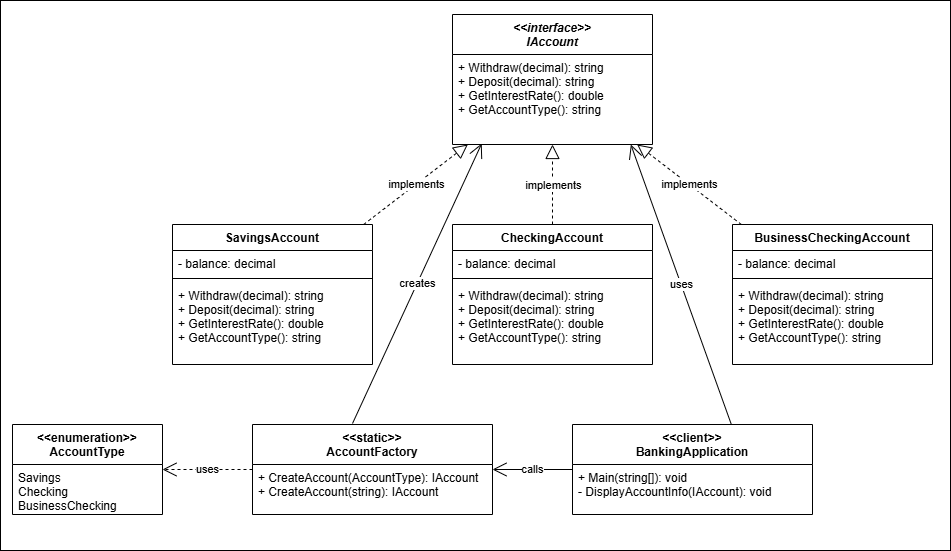

The diagram above was exported from draw.io. Its source (the exported page's mxGraphModel, read from the mxfile embedded in the PNG):
<mxGraphModel dx="916" dy="779" grid="1" gridSize="10" guides="1" tooltips="1" connect="1" arrows="1" fold="1" page="1" pageScale="1" pageWidth="1169" pageHeight="827" math="0" shadow="0">
  <root>
    <mxCell id="0" />
    <mxCell id="1" parent="0" />
    <mxCell id="FWvff1VQRsxJcR-iEW2P-1" value="" style="rounded=0;whiteSpace=wrap;html=1;" vertex="1" parent="1">
      <mxGeometry x="40" y="40" width="950" height="550" as="geometry" />
    </mxCell>
    <mxCell id="FWvff1VQRsxJcR-iEW2P-2" value="&lt;&lt;interface&gt;&gt;&#10;IAccount" style="swimlane;fontStyle=3;align=center;verticalAlign=top;childLayout=1;horizontal=1;startSize=40;horizontalStack=0;resizeParent=1;resizeLast=0;collapsible=1;marginBottom=0;rounded=0;shadow=0;strokeWidth=1;" vertex="1" parent="1">
      <mxGeometry x="492" y="54" width="200" height="130" as="geometry">
        <mxRectangle x="480" y="40" width="100" height="26" as="alternateBounds" />
      </mxGeometry>
    </mxCell>
    <mxCell id="FWvff1VQRsxJcR-iEW2P-3" value="+ Withdraw(decimal): string&#10;+ Deposit(decimal): string&#10;+ GetInterestRate(): double&#10;+ GetAccountType(): string" style="text;align=left;verticalAlign=top;spacingLeft=4;spacingRight=4;overflow=hidden;rotatable=0;points=[[0,0.5],[1,0.5]];portConstraint=eastwest;" vertex="1" parent="FWvff1VQRsxJcR-iEW2P-2">
      <mxGeometry y="40" width="200" height="90" as="geometry" />
    </mxCell>
    <mxCell id="FWvff1VQRsxJcR-iEW2P-4" value="SavingsAccount" style="swimlane;fontStyle=1;align=center;verticalAlign=top;childLayout=1;horizontal=1;startSize=26;horizontalStack=0;resizeParent=1;resizeLast=0;collapsible=1;marginBottom=0;rounded=0;shadow=0;strokeWidth=1;" vertex="1" parent="1">
      <mxGeometry x="212" y="264" width="200" height="140" as="geometry">
        <mxRectangle x="200" y="250" width="100" height="26" as="alternateBounds" />
      </mxGeometry>
    </mxCell>
    <mxCell id="FWvff1VQRsxJcR-iEW2P-5" value="- balance: decimal" style="text;align=left;verticalAlign=top;spacingLeft=4;spacingRight=4;overflow=hidden;rotatable=0;points=[[0,0.5],[1,0.5]];portConstraint=eastwest;" vertex="1" parent="FWvff1VQRsxJcR-iEW2P-4">
      <mxGeometry y="26" width="200" height="24" as="geometry" />
    </mxCell>
    <mxCell id="FWvff1VQRsxJcR-iEW2P-6" value="" style="line;html=1;strokeWidth=1;align=left;verticalAlign=middle;spacingTop=-1;spacingLeft=3;spacingRight=3;rotatable=0;labelPosition=right;points=[];portConstraint=eastwest;" vertex="1" parent="FWvff1VQRsxJcR-iEW2P-4">
      <mxGeometry y="50" width="200" height="8" as="geometry" />
    </mxCell>
    <mxCell id="FWvff1VQRsxJcR-iEW2P-7" value="+ Withdraw(decimal): string&#10;+ Deposit(decimal): string&#10;+ GetInterestRate(): double&#10;+ GetAccountType(): string" style="text;align=left;verticalAlign=top;spacingLeft=4;spacingRight=4;overflow=hidden;rotatable=0;points=[[0,0.5],[1,0.5]];portConstraint=eastwest;" vertex="1" parent="FWvff1VQRsxJcR-iEW2P-4">
      <mxGeometry y="58" width="200" height="82" as="geometry" />
    </mxCell>
    <mxCell id="FWvff1VQRsxJcR-iEW2P-8" value="CheckingAccount" style="swimlane;fontStyle=1;align=center;verticalAlign=top;childLayout=1;horizontal=1;startSize=26;horizontalStack=0;resizeParent=1;resizeLast=0;collapsible=1;marginBottom=0;rounded=0;shadow=0;strokeWidth=1;" vertex="1" parent="1">
      <mxGeometry x="492" y="264" width="200" height="140" as="geometry">
        <mxRectangle x="480" y="250" width="100" height="26" as="alternateBounds" />
      </mxGeometry>
    </mxCell>
    <mxCell id="FWvff1VQRsxJcR-iEW2P-9" value="- balance: decimal" style="text;align=left;verticalAlign=top;spacingLeft=4;spacingRight=4;overflow=hidden;rotatable=0;points=[[0,0.5],[1,0.5]];portConstraint=eastwest;" vertex="1" parent="FWvff1VQRsxJcR-iEW2P-8">
      <mxGeometry y="26" width="200" height="24" as="geometry" />
    </mxCell>
    <mxCell id="FWvff1VQRsxJcR-iEW2P-10" value="" style="line;html=1;strokeWidth=1;align=left;verticalAlign=middle;spacingTop=-1;spacingLeft=3;spacingRight=3;rotatable=0;labelPosition=right;points=[];portConstraint=eastwest;" vertex="1" parent="FWvff1VQRsxJcR-iEW2P-8">
      <mxGeometry y="50" width="200" height="8" as="geometry" />
    </mxCell>
    <mxCell id="FWvff1VQRsxJcR-iEW2P-11" value="+ Withdraw(decimal): string&#10;+ Deposit(decimal): string&#10;+ GetInterestRate(): double&#10;+ GetAccountType(): string" style="text;align=left;verticalAlign=top;spacingLeft=4;spacingRight=4;overflow=hidden;rotatable=0;points=[[0,0.5],[1,0.5]];portConstraint=eastwest;" vertex="1" parent="FWvff1VQRsxJcR-iEW2P-8">
      <mxGeometry y="58" width="200" height="82" as="geometry" />
    </mxCell>
    <mxCell id="FWvff1VQRsxJcR-iEW2P-12" value="BusinessCheckingAccount" style="swimlane;fontStyle=1;align=center;verticalAlign=top;childLayout=1;horizontal=1;startSize=26;horizontalStack=0;resizeParent=1;resizeLast=0;collapsible=1;marginBottom=0;rounded=0;shadow=0;strokeWidth=1;" vertex="1" parent="1">
      <mxGeometry x="772" y="264" width="200" height="140" as="geometry">
        <mxRectangle x="760" y="250" width="100" height="26" as="alternateBounds" />
      </mxGeometry>
    </mxCell>
    <mxCell id="FWvff1VQRsxJcR-iEW2P-13" value="- balance: decimal" style="text;align=left;verticalAlign=top;spacingLeft=4;spacingRight=4;overflow=hidden;rotatable=0;points=[[0,0.5],[1,0.5]];portConstraint=eastwest;" vertex="1" parent="FWvff1VQRsxJcR-iEW2P-12">
      <mxGeometry y="26" width="200" height="24" as="geometry" />
    </mxCell>
    <mxCell id="FWvff1VQRsxJcR-iEW2P-14" value="" style="line;html=1;strokeWidth=1;align=left;verticalAlign=middle;spacingTop=-1;spacingLeft=3;spacingRight=3;rotatable=0;labelPosition=right;points=[];portConstraint=eastwest;" vertex="1" parent="FWvff1VQRsxJcR-iEW2P-12">
      <mxGeometry y="50" width="200" height="8" as="geometry" />
    </mxCell>
    <mxCell id="FWvff1VQRsxJcR-iEW2P-15" value="+ Withdraw(decimal): string&#10;+ Deposit(decimal): string&#10;+ GetInterestRate(): double&#10;+ GetAccountType(): string" style="text;align=left;verticalAlign=top;spacingLeft=4;spacingRight=4;overflow=hidden;rotatable=0;points=[[0,0.5],[1,0.5]];portConstraint=eastwest;" vertex="1" parent="FWvff1VQRsxJcR-iEW2P-12">
      <mxGeometry y="58" width="200" height="82" as="geometry" />
    </mxCell>
    <mxCell id="FWvff1VQRsxJcR-iEW2P-16" value="&lt;&lt;enumeration&gt;&gt;&#10;AccountType" style="swimlane;fontStyle=1;align=center;verticalAlign=top;childLayout=1;horizontal=1;startSize=40;horizontalStack=0;resizeParent=1;resizeLast=0;collapsible=1;marginBottom=0;rounded=0;shadow=0;strokeWidth=1;" vertex="1" parent="1">
      <mxGeometry x="52" y="464" width="150" height="90" as="geometry">
        <mxRectangle x="40" y="450" width="100" height="26" as="alternateBounds" />
      </mxGeometry>
    </mxCell>
    <mxCell id="FWvff1VQRsxJcR-iEW2P-17" value="Savings&#10;Checking&#10;BusinessChecking" style="text;align=left;verticalAlign=top;spacingLeft=4;spacingRight=4;overflow=hidden;rotatable=0;points=[[0,0.5],[1,0.5]];portConstraint=eastwest;" vertex="1" parent="FWvff1VQRsxJcR-iEW2P-16">
      <mxGeometry y="40" width="150" height="50" as="geometry" />
    </mxCell>
    <mxCell id="FWvff1VQRsxJcR-iEW2P-18" value="&lt;&lt;static&gt;&gt;&#10;AccountFactory" style="swimlane;fontStyle=1;align=center;verticalAlign=top;childLayout=1;horizontal=1;startSize=40;horizontalStack=0;resizeParent=1;resizeLast=0;collapsible=1;marginBottom=0;rounded=0;shadow=0;strokeWidth=1;" vertex="1" parent="1">
      <mxGeometry x="292" y="464" width="240" height="90" as="geometry">
        <mxRectangle x="280" y="450" width="100" height="26" as="alternateBounds" />
      </mxGeometry>
    </mxCell>
    <mxCell id="FWvff1VQRsxJcR-iEW2P-19" value="+ CreateAccount(AccountType): IAccount&#10;+ CreateAccount(string): IAccount" style="text;align=left;verticalAlign=top;spacingLeft=4;spacingRight=4;overflow=hidden;rotatable=0;points=[[0,0.5],[1,0.5]];portConstraint=eastwest;" vertex="1" parent="FWvff1VQRsxJcR-iEW2P-18">
      <mxGeometry y="40" width="240" height="50" as="geometry" />
    </mxCell>
    <mxCell id="FWvff1VQRsxJcR-iEW2P-20" value="&lt;&lt;client&gt;&gt;&#10;BankingApplication" style="swimlane;fontStyle=1;align=center;verticalAlign=top;childLayout=1;horizontal=1;startSize=40;horizontalStack=0;resizeParent=1;resizeLast=0;collapsible=1;marginBottom=0;rounded=0;shadow=0;strokeWidth=1;" vertex="1" parent="1">
      <mxGeometry x="612" y="464" width="240" height="90" as="geometry">
        <mxRectangle x="600" y="450" width="100" height="26" as="alternateBounds" />
      </mxGeometry>
    </mxCell>
    <mxCell id="FWvff1VQRsxJcR-iEW2P-21" value="+ Main(string[]): void&#10;- DisplayAccountInfo(IAccount): void" style="text;align=left;verticalAlign=top;spacingLeft=4;spacingRight=4;overflow=hidden;rotatable=0;points=[[0,0.5],[1,0.5]];portConstraint=eastwest;" vertex="1" parent="FWvff1VQRsxJcR-iEW2P-20">
      <mxGeometry y="40" width="240" height="50" as="geometry" />
    </mxCell>
    <mxCell id="FWvff1VQRsxJcR-iEW2P-22" value="" style="endArrow=block;dashed=1;endFill=0;endSize=12;html=1;rounded=0;" edge="1" parent="1" source="FWvff1VQRsxJcR-iEW2P-4" target="FWvff1VQRsxJcR-iEW2P-2">
      <mxGeometry width="160" relative="1" as="geometry">
        <mxPoint x="312" y="214" as="sourcePoint" />
        <mxPoint x="472" y="214" as="targetPoint" />
      </mxGeometry>
    </mxCell>
    <mxCell id="FWvff1VQRsxJcR-iEW2P-23" value="implements" style="edgeLabel;resizable=0;html=1;align=center;verticalAlign=middle;" connectable="0" vertex="1" parent="FWvff1VQRsxJcR-iEW2P-22">
      <mxGeometry relative="1" as="geometry" />
    </mxCell>
    <mxCell id="FWvff1VQRsxJcR-iEW2P-24" value="" style="endArrow=block;dashed=1;endFill=0;endSize=12;html=1;rounded=0;" edge="1" parent="1" source="FWvff1VQRsxJcR-iEW2P-8" target="FWvff1VQRsxJcR-iEW2P-2">
      <mxGeometry width="160" relative="1" as="geometry">
        <mxPoint x="592" y="214" as="sourcePoint" />
        <mxPoint x="592" y="194" as="targetPoint" />
      </mxGeometry>
    </mxCell>
    <mxCell id="FWvff1VQRsxJcR-iEW2P-25" value="implements" style="edgeLabel;resizable=0;html=1;align=center;verticalAlign=middle;" connectable="0" vertex="1" parent="FWvff1VQRsxJcR-iEW2P-24">
      <mxGeometry relative="1" as="geometry" />
    </mxCell>
    <mxCell id="FWvff1VQRsxJcR-iEW2P-26" value="" style="endArrow=block;dashed=1;endFill=0;endSize=12;html=1;rounded=0;" edge="1" parent="1" source="FWvff1VQRsxJcR-iEW2P-12" target="FWvff1VQRsxJcR-iEW2P-2">
      <mxGeometry width="160" relative="1" as="geometry">
        <mxPoint x="872" y="214" as="sourcePoint" />
        <mxPoint x="692" y="194" as="targetPoint" />
      </mxGeometry>
    </mxCell>
    <mxCell id="FWvff1VQRsxJcR-iEW2P-27" value="implements" style="edgeLabel;resizable=0;html=1;align=center;verticalAlign=middle;" connectable="0" vertex="1" parent="FWvff1VQRsxJcR-iEW2P-26">
      <mxGeometry relative="1" as="geometry" />
    </mxCell>
    <mxCell id="FWvff1VQRsxJcR-iEW2P-28" value="creates" style="endArrow=open;endFill=1;endSize=12;html=1;rounded=0;" edge="1" parent="1">
      <mxGeometry width="160" relative="1" as="geometry">
        <mxPoint x="391.99923076923073" y="463" as="sourcePoint" />
        <mxPoint x="521.23" y="183" as="targetPoint" />
        <mxArray as="points">
          <mxPoint x="400" y="420" />
          <mxPoint x="580" y="420" />
          <mxPoint x="580" y="200" />
        </mxArray>
      </mxGeometry>
    </mxCell>
    <mxCell id="FWvff1VQRsxJcR-iEW2P-29" value="uses" style="endArrow=open;endFill=1;endSize=12;html=1;rounded=0;dashed=1;" edge="1" parent="1" source="FWvff1VQRsxJcR-iEW2P-18" target="FWvff1VQRsxJcR-iEW2P-16">
      <mxGeometry width="160" relative="1" as="geometry">
        <mxPoint x="292" y="509" as="sourcePoint" />
        <mxPoint x="202" y="509" as="targetPoint" />
      </mxGeometry>
    </mxCell>
    <mxCell id="FWvff1VQRsxJcR-iEW2P-30" value="calls" style="endArrow=open;endFill=1;endSize=12;html=1;rounded=0;" edge="1" parent="1" source="FWvff1VQRsxJcR-iEW2P-20" target="FWvff1VQRsxJcR-iEW2P-18">
      <mxGeometry width="160" relative="1" as="geometry">
        <mxPoint x="612" y="509" as="sourcePoint" />
        <mxPoint x="532" y="509" as="targetPoint" />
      </mxGeometry>
    </mxCell>
    <mxCell id="FWvff1VQRsxJcR-iEW2P-31" value="uses" style="endArrow=open;endFill=1;endSize=12;html=1;rounded=0;" edge="1" parent="1">
      <mxGeometry width="160" relative="1" as="geometry">
        <mxPoint x="770.8461538461538" y="464" as="sourcePoint" />
        <mxPoint x="670.3333333333333" y="184" as="targetPoint" />
        <mxArray as="points">
          <mxPoint x="720" y="420" />
          <mxPoint x="580" y="420" />
          <mxPoint x="580" y="200" />
        </mxArray>
      </mxGeometry>
    </mxCell>
  </root>
</mxGraphModel>